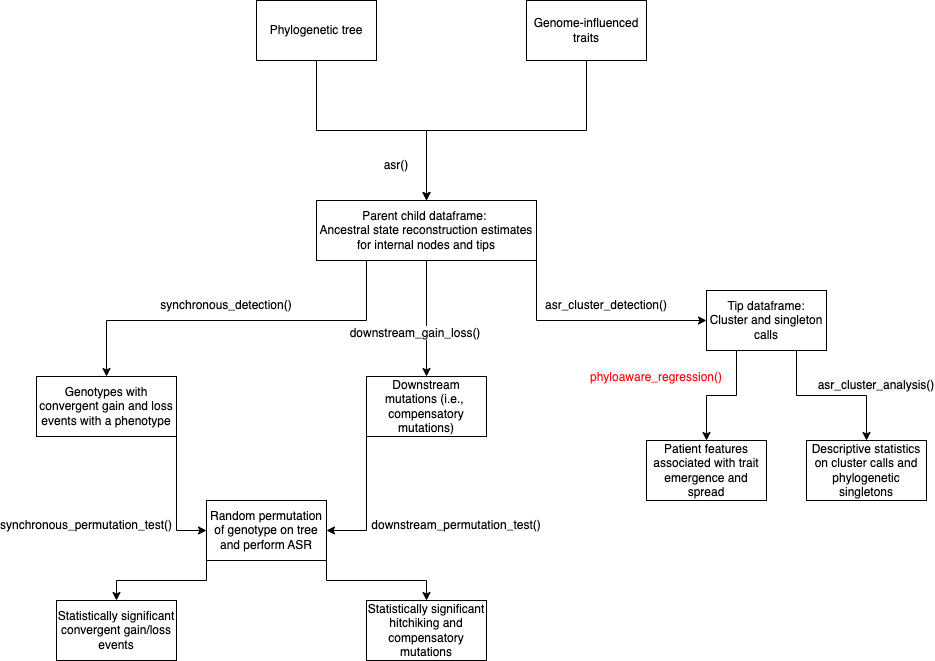

The diagram above was exported from draw.io. Its source (the exported page's mxGraphModel, read from the mxfile embedded in the PNG):
<mxGraphModel dx="1804" dy="615" grid="1" gridSize="10" guides="1" tooltips="1" connect="1" arrows="1" fold="1" page="1" pageScale="1" pageWidth="850" pageHeight="1100" math="0" shadow="0">
  <root>
    <mxCell id="0" />
    <mxCell id="1" parent="0" />
    <mxCell id="VNcOllqoroxEwjGYsbXY-9" style="edgeStyle=orthogonalEdgeStyle;rounded=0;orthogonalLoop=1;jettySize=auto;html=1;exitX=0.5;exitY=1;exitDx=0;exitDy=0;" parent="1" source="VNcOllqoroxEwjGYsbXY-1" target="VNcOllqoroxEwjGYsbXY-2" edge="1">
      <mxGeometry relative="1" as="geometry" />
    </mxCell>
    <mxCell id="VNcOllqoroxEwjGYsbXY-1" value="Phylogenetic tree" style="rounded=0;whiteSpace=wrap;html=1;" parent="1" vertex="1">
      <mxGeometry x="210" width="120" height="60" as="geometry" />
    </mxCell>
    <mxCell id="imIZca2bCh2cf1kf2X_s-3" style="edgeStyle=orthogonalEdgeStyle;rounded=0;orthogonalLoop=1;jettySize=auto;html=1;exitX=1;exitY=1;exitDx=0;exitDy=0;entryX=0;entryY=0.5;entryDx=0;entryDy=0;" parent="1" source="VNcOllqoroxEwjGYsbXY-2" target="imIZca2bCh2cf1kf2X_s-1" edge="1">
      <mxGeometry relative="1" as="geometry" />
    </mxCell>
    <mxCell id="imIZca2bCh2cf1kf2X_s-8" style="edgeStyle=orthogonalEdgeStyle;rounded=0;orthogonalLoop=1;jettySize=auto;html=1;exitX=0;exitY=1;exitDx=0;exitDy=0;" parent="1" source="VNcOllqoroxEwjGYsbXY-2" target="VNcOllqoroxEwjGYsbXY-16" edge="1">
      <mxGeometry relative="1" as="geometry">
        <Array as="points">
          <mxPoint x="320" y="320" />
          <mxPoint x="60" y="320" />
        </Array>
      </mxGeometry>
    </mxCell>
    <mxCell id="imIZca2bCh2cf1kf2X_s-9" style="edgeStyle=orthogonalEdgeStyle;rounded=0;orthogonalLoop=1;jettySize=auto;html=1;exitX=0.5;exitY=1;exitDx=0;exitDy=0;" parent="1" source="VNcOllqoroxEwjGYsbXY-2" target="VNcOllqoroxEwjGYsbXY-28" edge="1">
      <mxGeometry relative="1" as="geometry" />
    </mxCell>
    <mxCell id="VNcOllqoroxEwjGYsbXY-2" value="Parent child dataframe:&amp;nbsp;&lt;div&gt;Ancestral state reconstruction estimates for internal nodes and tips&lt;/div&gt;" style="rounded=0;whiteSpace=wrap;html=1;" parent="1" vertex="1">
      <mxGeometry x="270" y="200" width="220" height="60" as="geometry" />
    </mxCell>
    <mxCell id="VNcOllqoroxEwjGYsbXY-4" value="asr()" style="text;strokeColor=none;align=center;fillColor=none;html=1;verticalAlign=middle;whiteSpace=wrap;rounded=0;" parent="1" vertex="1">
      <mxGeometry x="320" y="150" width="60" height="30" as="geometry" />
    </mxCell>
    <mxCell id="VNcOllqoroxEwjGYsbXY-11" value="Descriptive statistics on cluster calls and phylogenetic singletons" style="rounded=0;whiteSpace=wrap;html=1;" parent="1" vertex="1">
      <mxGeometry x="760" y="440" width="120" height="60" as="geometry" />
    </mxCell>
    <mxCell id="VNcOllqoroxEwjGYsbXY-13" value="asr_cluster_detection()" style="text;strokeColor=none;align=center;fillColor=none;html=1;verticalAlign=middle;whiteSpace=wrap;rounded=0;" parent="1" vertex="1">
      <mxGeometry x="530" y="290" width="60" height="30" as="geometry" />
    </mxCell>
    <mxCell id="aSbFs4OQgKcLIXqlhelV-13" style="edgeStyle=orthogonalEdgeStyle;rounded=0;orthogonalLoop=1;jettySize=auto;html=1;exitX=1;exitY=1;exitDx=0;exitDy=0;entryX=0;entryY=0.5;entryDx=0;entryDy=0;" parent="1" source="VNcOllqoroxEwjGYsbXY-16" target="aSbFs4OQgKcLIXqlhelV-11" edge="1">
      <mxGeometry relative="1" as="geometry">
        <Array as="points">
          <mxPoint x="130" y="530" />
        </Array>
      </mxGeometry>
    </mxCell>
    <mxCell id="VNcOllqoroxEwjGYsbXY-16" value="Genotypes with convergent gain and loss events with a phenotype" style="rounded=0;whiteSpace=wrap;html=1;textDirection=ltr;horizontal=1;verticalAlign=middle;" parent="1" vertex="1">
      <mxGeometry x="-10" y="376" width="140" height="60" as="geometry" />
    </mxCell>
    <mxCell id="VNcOllqoroxEwjGYsbXY-18" value="&lt;span style=&quot;text-align: start; background-color: rgb(255, 255, 255);&quot;&gt;&lt;font style=&quot;color: rgb(0, 0, 0);&quot; face=&quot;Helvetica&quot;&gt;synchronous_detection()&lt;/font&gt;&lt;/span&gt;" style="text;strokeColor=none;align=center;fillColor=none;html=1;verticalAlign=middle;whiteSpace=wrap;rounded=0;fontColor=#FF0000;" parent="1" vertex="1">
      <mxGeometry x="150" y="290" width="60" height="30" as="geometry" />
    </mxCell>
    <mxCell id="VNcOllqoroxEwjGYsbXY-23" value="Patient features associated with trait emergence and spread" style="rounded=0;whiteSpace=wrap;html=1;" parent="1" vertex="1">
      <mxGeometry x="600" y="440" width="120" height="60" as="geometry" />
    </mxCell>
    <mxCell id="VNcOllqoroxEwjGYsbXY-26" value="&lt;span style=&quot;text-align: start; background-color: rgb(246, 248, 250);&quot;&gt;&lt;font style=&quot;&quot; face=&quot;Helvetica&quot;&gt;phyloaware_regression()&lt;/font&gt;&lt;/span&gt;" style="text;strokeColor=none;align=center;fillColor=none;html=1;verticalAlign=middle;whiteSpace=wrap;rounded=0;fontColor=#FF0C0C;" parent="1" vertex="1">
      <mxGeometry x="580" y="362" width="60" height="30" as="geometry" />
    </mxCell>
    <mxCell id="aSbFs4OQgKcLIXqlhelV-17" style="edgeStyle=orthogonalEdgeStyle;rounded=0;orthogonalLoop=1;jettySize=auto;html=1;exitX=0;exitY=1;exitDx=0;exitDy=0;entryX=1;entryY=0.5;entryDx=0;entryDy=0;" parent="1" source="VNcOllqoroxEwjGYsbXY-28" target="aSbFs4OQgKcLIXqlhelV-11" edge="1">
      <mxGeometry relative="1" as="geometry" />
    </mxCell>
    <mxCell id="VNcOllqoroxEwjGYsbXY-28" value="Downstream mutations (i.e.,&amp;nbsp; compensatory mutations)" style="whiteSpace=wrap;html=1;" parent="1" vertex="1">
      <mxGeometry x="320" y="376" width="120" height="60" as="geometry" />
    </mxCell>
    <mxCell id="VNcOllqoroxEwjGYsbXY-30" value="&lt;div style=&quot;text-align: start;&quot;&gt;&lt;font style=&quot;background-color: light-dark(rgb(255, 255, 255), rgb(255, 138, 138)); color: rgb(0, 0, 0);&quot;&gt;downstream_gain_loss()&lt;/font&gt;&lt;/div&gt;" style="text;strokeColor=none;align=center;fillColor=none;html=1;verticalAlign=middle;whiteSpace=wrap;rounded=0;fontColor=#FF0C0C;" parent="1" vertex="1">
      <mxGeometry x="339" y="318" width="60" height="30" as="geometry" />
    </mxCell>
    <mxCell id="VNcOllqoroxEwjGYsbXY-38" style="edgeStyle=orthogonalEdgeStyle;rounded=0;orthogonalLoop=1;jettySize=auto;html=1;exitX=0.5;exitY=1;exitDx=0;exitDy=0;entryX=0.5;entryY=0;entryDx=0;entryDy=0;" parent="1" source="VNcOllqoroxEwjGYsbXY-36" target="VNcOllqoroxEwjGYsbXY-2" edge="1">
      <mxGeometry relative="1" as="geometry" />
    </mxCell>
    <mxCell id="VNcOllqoroxEwjGYsbXY-36" value="Genome-influenced traits" style="rounded=0;whiteSpace=wrap;html=1;" parent="1" vertex="1">
      <mxGeometry x="480" width="120" height="60" as="geometry" />
    </mxCell>
    <mxCell id="aSbFs4OQgKcLIXqlhelV-4" value="Statistically significant convergent gain/loss events" style="rounded=0;whiteSpace=wrap;html=1;" parent="1" vertex="1">
      <mxGeometry x="10" y="600" width="120" height="60" as="geometry" />
    </mxCell>
    <mxCell id="aSbFs4OQgKcLIXqlhelV-6" value="Statistically significant hitchiking and compensatory mutations" style="rounded=0;whiteSpace=wrap;html=1;" parent="1" vertex="1">
      <mxGeometry x="320" y="600" width="120" height="60" as="geometry" />
    </mxCell>
    <mxCell id="aSbFs4OQgKcLIXqlhelV-8" value="&lt;span&gt;&lt;font style=&quot;color: rgb(0, 0, 0);&quot;&gt;synchronous_permutation_test()&lt;/font&gt;&lt;/span&gt;" style="text;strokeColor=none;align=center;fillColor=none;html=1;verticalAlign=middle;whiteSpace=wrap;rounded=0;" parent="1" vertex="1">
      <mxGeometry x="10" y="510" width="60" height="30" as="geometry" />
    </mxCell>
    <mxCell id="aSbFs4OQgKcLIXqlhelV-10" value="&lt;span&gt;&lt;font style=&quot;color: rgb(0, 0, 0);&quot;&gt;downstream_permutation_test()&lt;/font&gt;&lt;/span&gt;" style="text;strokeColor=none;align=center;fillColor=none;html=1;verticalAlign=middle;whiteSpace=wrap;rounded=0;" parent="1" vertex="1">
      <mxGeometry x="380" y="510" width="60" height="30" as="geometry" />
    </mxCell>
    <mxCell id="aSbFs4OQgKcLIXqlhelV-15" style="edgeStyle=orthogonalEdgeStyle;rounded=0;orthogonalLoop=1;jettySize=auto;html=1;exitX=0;exitY=1;exitDx=0;exitDy=0;" parent="1" source="aSbFs4OQgKcLIXqlhelV-11" target="aSbFs4OQgKcLIXqlhelV-4" edge="1">
      <mxGeometry relative="1" as="geometry" />
    </mxCell>
    <mxCell id="aSbFs4OQgKcLIXqlhelV-18" style="edgeStyle=orthogonalEdgeStyle;rounded=0;orthogonalLoop=1;jettySize=auto;html=1;exitX=1;exitY=1;exitDx=0;exitDy=0;entryX=0.5;entryY=0;entryDx=0;entryDy=0;" parent="1" source="aSbFs4OQgKcLIXqlhelV-11" target="aSbFs4OQgKcLIXqlhelV-6" edge="1">
      <mxGeometry relative="1" as="geometry" />
    </mxCell>
    <mxCell id="aSbFs4OQgKcLIXqlhelV-11" value="Random permutation of genotype on tree and perform ASR" style="rounded=0;whiteSpace=wrap;html=1;" parent="1" vertex="1">
      <mxGeometry x="160" y="500" width="120" height="60" as="geometry" />
    </mxCell>
    <mxCell id="imIZca2bCh2cf1kf2X_s-4" style="edgeStyle=orthogonalEdgeStyle;rounded=0;orthogonalLoop=1;jettySize=auto;html=1;exitX=0.25;exitY=1;exitDx=0;exitDy=0;" parent="1" source="imIZca2bCh2cf1kf2X_s-1" target="VNcOllqoroxEwjGYsbXY-23" edge="1">
      <mxGeometry relative="1" as="geometry" />
    </mxCell>
    <mxCell id="imIZca2bCh2cf1kf2X_s-5" style="edgeStyle=orthogonalEdgeStyle;rounded=0;orthogonalLoop=1;jettySize=auto;html=1;exitX=0.75;exitY=1;exitDx=0;exitDy=0;" parent="1" source="imIZca2bCh2cf1kf2X_s-1" target="VNcOllqoroxEwjGYsbXY-11" edge="1">
      <mxGeometry relative="1" as="geometry" />
    </mxCell>
    <mxCell id="imIZca2bCh2cf1kf2X_s-1" value="Tip dataframe: Cluster and singleton calls" style="rounded=0;whiteSpace=wrap;html=1;" parent="1" vertex="1">
      <mxGeometry x="660" y="290" width="120" height="60" as="geometry" />
    </mxCell>
    <mxCell id="imIZca2bCh2cf1kf2X_s-2" value="&lt;span style=&quot;text-align: start; background-color: rgb(246, 248, 250);&quot;&gt;&lt;font style=&quot;color: rgb(0, 0, 0);&quot; face=&quot;Helvetica&quot;&gt;asr_cluster_analysis()&lt;/font&gt;&lt;/span&gt;" style="text;strokeColor=none;align=center;fillColor=none;html=1;verticalAlign=middle;whiteSpace=wrap;rounded=0;fontColor=#FF0C0C;" parent="1" vertex="1">
      <mxGeometry x="800" y="370" width="60" height="30" as="geometry" />
    </mxCell>
  </root>
</mxGraphModel>